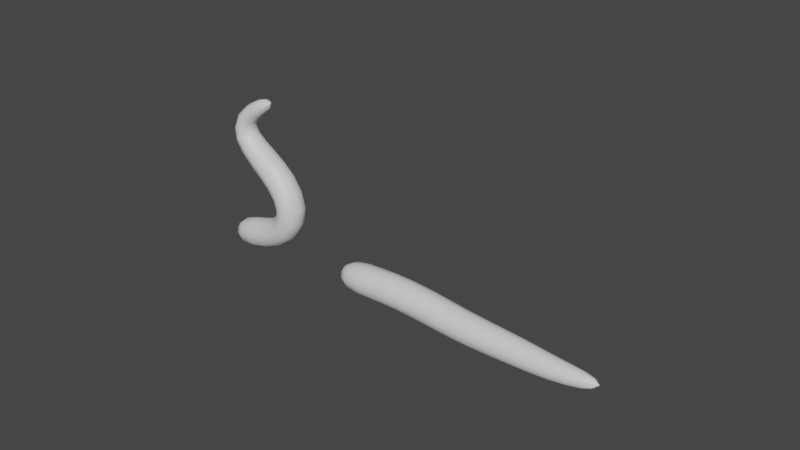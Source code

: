 # Source: GeometryNodes_Tentacle_0713.blend  (saved by Blender 4.4.32; exported with 4.5.12 LTS)
import bpy
from mathutils import Matrix  # noqa: F401  (used for matrix-valued properties, if any)

bpy.ops.wm.read_factory_settings(use_empty=True)
scene = bpy.context.scene
scene.name = 'Scene'

# ---- collections
col_collection = bpy.data.collections.new('Collection'); scene.collection.children.link(col_collection)
col_collection_2 = bpy.data.collections.new('Collection 2'); scene.collection.children.link(col_collection_2)

# ---- materials (node trees are filled in below, after node groups)
mat_skin_1 = bpy.data.materials.new('Skin_1')
mat_skin_1.diffuse_color = (0.2115, 0.8002, 0.0007238, 1.0)
mat_skin_2 = bpy.data.materials.new('Skin_2')
mat_skin_2.diffuse_color = (0.8, 0.2089, 0.1439, 1.0)
mat_suckers = bpy.data.materials.new('Suckers')

# ---- node groups
ng_extrudesucker = bpy.data.node_groups.new('ExtrudeSucker', 'GeometryNodeTree')
_s = ng_extrudesucker.interface.new_socket(name='Geometry', in_out='OUTPUT', socket_type='NodeSocketGeometry')
_s = ng_extrudesucker.interface.new_socket(name='Top', in_out='OUTPUT', socket_type='NodeSocketBool')
_s = ng_extrudesucker.interface.new_socket(name='Mesh', in_out='INPUT', socket_type='NodeSocketGeometry')
_s = ng_extrudesucker.interface.new_socket(name='Selection', in_out='INPUT', socket_type='NodeSocketBool')
_s.default_value = True
_s.hide_value = True
_s = ng_extrudesucker.interface.new_socket(name='Offset Scale', in_out='INPUT', socket_type='NodeSocketFloat')
_s.default_value = 0.08
_s = ng_extrudesucker.interface.new_socket(name='Scale', in_out='INPUT', socket_type='NodeSocketFloat')
_s.default_value = 0.5
_s.min_value = 0.0
_s = ng_extrudesucker.interface.new_socket(name='Flip_faces', in_out='INPUT', socket_type='NodeSocketBool')
_N = ng_extrudesucker.nodes; _L = ng_extrudesucker.links
n0 = _N.new('NodeGroupOutput'); n0.name = 'Group Output'; n0.location = (853, -28)
n1 = _N.new('NodeGroupInput'); n1.name = 'Group Input'; n1.location = (-816, -55)
n2 = _N.new('GeometryNodeExtrudeMesh'); n2.name = 'Extrude Mesh.002'; n2.location = (-137, 115)
n3 = _N.new('GeometryNodeScaleElements'); n3.name = 'Scale Elements'; n3.location = (109, -3)
n4 = _N.new('GeometryNodeFlipFaces'); n4.name = 'Flip Faces'; n4.location = (-541, -373)
n5 = _N.new('GeometryNodeSwitch'); n5.name = 'Switch'; n5.location = (-301, -220)
n5.label = 'Switch'
n6 = _N.new('NodeReroute'); n6.name = 'Reroute'; n6.location = (-574, -243)
n6.width = 10
n6.socket_idname = 'NodeSocketGeometry'
n7 = _N.new('GeometryNodeFlipFaces'); n7.name = 'Flip Faces.001'; n7.location = (336, -330)
n8 = _N.new('GeometryNodeSwitch'); n8.name = 'Switch.001'; n8.location = (593, -202)
n8.label = 'Switch'
_L.new(n2.outputs[0], n3.inputs[0])
_L.new(n2.outputs[1], n3.inputs[1])
_L.new(n1.outputs[1], n2.inputs[1])
_L.new(n2.outputs[1], n0.inputs[1])
_L.new(n1.outputs[2], n2.inputs[3])
_L.new(n1.outputs[3], n3.inputs[2])
_L.new(n1.outputs[4], n5.inputs[0])
_L.new(n4.outputs[0], n5.inputs[2])
_L.new(n6.outputs[0], n4.inputs[0])
_L.new(n6.outputs[0], n5.inputs[1])
_L.new(n5.outputs[0], n2.inputs[0])
_L.new(n1.outputs[0], n6.inputs[0])
_L.new(n7.outputs[0], n8.inputs[2])
_L.new(n3.outputs[0], n8.inputs[1])
_L.new(n3.outputs[0], n7.inputs[0])
_L.new(n1.outputs[4], n8.inputs[0])
_L.new(n8.outputs[0], n0.inputs[0])
n0.is_active_output = True
ng_geometry_nodes = bpy.data.node_groups.new('Geometry Nodes', 'GeometryNodeTree')
_s = ng_geometry_nodes.interface.new_socket(name='Geometry', in_out='OUTPUT', socket_type='NodeSocketGeometry')
_s = ng_geometry_nodes.interface.new_socket(name='Geometry', in_out='INPUT', socket_type='NodeSocketGeometry')
ng_geometry_nodes.is_modifier = True
_N = ng_geometry_nodes.nodes; _L = ng_geometry_nodes.links
n0 = _N.new('NodeGroupInput'); n0.name = 'Group Input'; n0.location = (-1013, 277)
n1 = _N.new('NodeGroupOutput'); n1.name = 'Group Output'; n1.location = (2816, 293)
n2 = _N.new('GeometryNodeCurveToMesh'); n2.name = 'Curve to Mesh'; n2.location = (-65, 242)
n2.inputs[3].default_value = True
n3 = _N.new('GeometryNodeCurvePrimitiveCircle'); n3.name = 'Curve Circle'; n3.location = (-706, -86)
n3.inputs[0].default_value = 6
n3.inputs[4].default_value = 0.3
n4 = _N.new('GeometryNodeResampleCurve'); n4.name = 'Resample Curve'; n4.location = (-833, 325)
n4.keep_last_segment = False
n4.inputs[3].default_value = 0.3
n5 = _N.new('GeometryNodeSetCurveRadius'); n5.name = 'Set Curve Radius'; n5.location = (-572, 346)
n6 = _N.new('GeometryNodeSplineParameter'); n6.name = 'Spline Parameter'; n6.location = (-1363, 7)
n7 = _N.new('ShaderNodeFloatCurve'); n7.name = 'Float Curve'; n7.location = (-1116, 48)
_c = n7.mapping.curves[0]
while len(_c.points) > 2: _c.points.remove(_c.points[-1])
_c.points[0].location = (0.0, 0.93125); _c.points[0].handle_type = 'AUTO'
_c.points[1].location = (0.55909, 0.8625); _c.points[1].handle_type = 'AUTO'
_p = _c.points.new(1.0, 0.1); _p.handle_type = 'AUTO'
n7.mapping.update()
n8 = _N.new('GeometryNodeSubdivisionSurface'); n8.name = 'Subdivision Surface'; n8.location = (2442, 311)
n8.inputs[4].default_value = False
n9 = _N.new('GeometryNodeSetShadeSmooth'); n9.name = 'Set Shade Smooth'; n9.location = (2635, 296)
n10 = _N.new('GeometryNodeSetMaterial'); n10.name = 'Set Material'; n10.location = (2082, 254)
n10.inputs[2].default_value = mat_skin_1
n11 = _N.new('GeometryNodeSetMaterial'); n11.name = 'Set Material.001'; n11.location = (2264, 182)
n11.inputs[2].default_value = mat_skin_2
n12 = _N.new('GeometryNodeCaptureAttribute'); n12.name = 'Capture Attribute'; n12.location = (-280, -88)
n12.capture_items.clear()
n13 = _N.new('GeometryNodeSplineParameter'); n13.name = 'Spline Parameter.001'; n13.location = (-569, 63)
n14 = _N.new('ShaderNodeCombineXYZ'); n14.name = 'Combine XYZ'; n14.location = (-45, -222)
n15 = _N.new('FunctionNodeCompare'); n15.name = 'Compare'; n15.location = (142, -233)
n16 = _N.new('FunctionNodeCompare'); n16.name = 'Compare.001'; n16.location = (161, -21)
n16.operation = 'LESS_EQUAL'
n17 = _N.new('ShaderNodeValue'); n17.name = 'Value'; n17.location = (-73, -397)
n17.outputs[0].default_value = 0.8
n18 = _N.new('GeometryNodeDualMesh'); n18.name = 'Dual Mesh'; n18.location = (166, 287)
n19 = _N.new('GeometryNodeExtrudeMesh'); n19.name = 'Extrude Mesh'; n19.location = (422, 456)
n19.inputs[3].default_value = 0.1
n19.inputs[4].default_value = False
n20 = _N.new('NodeReroute'); n20.name = 'Reroute'; n20.location = (373, 69)
n20.width = 10
n20.socket_idname = 'NodeSocketBool'
n21 = _N.new('GeometryNodeExtrudeMesh'); n21.name = 'Extrude Mesh.001'; n21.location = (652, 420)
n21.inputs[3].default_value = 0.05
n21.inputs[4].default_value = False
n22 = _N.new('NodeReroute'); n22.name = 'Reroute.001'; n22.location = (535, -122)
n22.width = 10
n22.socket_idname = 'NodeSocketBool'
n23 = _N.new('GeometryNodeGroup'); n23.name = 'Group'; n23.location = (948, 455)
n23.node_tree = ng_extrudesucker
n23.inputs[2].default_value = 0.06
n23.inputs[3].default_value = 0.6
n23.inputs[4].default_value = False
n24 = _N.new('GeometryNodeGroup'); n24.name = 'Group.001'; n24.location = (1144, 663)
n24.width = 156
n24.node_tree = ng_extrudesucker
n24.inputs[3].default_value = 1.0
n24.inputs[4].default_value = False
n25 = _N.new('GeometryNodeGroup'); n25.name = 'Group.002'; n25.location = (1338, 460)
n25.node_tree = ng_extrudesucker
n25.inputs[2].default_value = 0.0
n25.inputs[3].default_value = 0.5
n25.inputs[4].default_value = False
n26 = _N.new('GeometryNodeGroup'); n26.name = 'Group.003'; n26.location = (1545, 450)
n26.node_tree = ng_extrudesucker
n26.inputs[2].default_value = 0.1
n26.inputs[3].default_value = 0.5
n26.inputs[4].default_value = True
n27 = _N.new('GeometryNodeCaptureAttribute'); n27.name = 'Capture Attribute.001'; n27.location = (-380, 310)
n27.capture_items.clear()
n28 = _N.new('ShaderNodeCombineXYZ'); n28.name = 'Combine XYZ.001'; n28.location = (-200, 466)
n29 = _N.new('ShaderNodeFloatCurve'); n29.name = 'Float Curve.001'; n29.location = (43, 685)
_c = n29.mapping.curves[0]
while len(_c.points) > 2: _c.points.remove(_c.points[-1])
_c.points[0].location = (0.0, 1.0); _c.points[0].handle_type = 'AUTO'
_c.points[1].location = (0.33636, 0.3); _c.points[1].handle_type = 'AUTO'
_p = _c.points.new(0.69545, 0.31875); _p.handle_type = 'AUTO'
_p = _c.points.new(0.95, 0.0); _p.handle_type = 'AUTO'
n29.mapping.update()
n30 = _N.new('ShaderNodeMath'); n30.name = 'Math'; n30.location = (679, 746)
n30.operation = 'MULTIPLY'
n30.inputs[0].default_value = 0.05
n31 = _N.new('GeometryNodeInputNamedAttribute'); n31.name = 'Named Attribute'; n31.location = (-90, 242)
n31.inputs[0].default_value = 'radius'
n32 = _N.new('GeometryNodeSwitch'); n32.name = 'Switch'; n32.location = (-90, 242)
n32.input_type = 'FLOAT'
n32.inputs[1].default_value = 1.0
_L.new(n9.outputs[0], n1.inputs[0])
_L.new(n27.outputs[0], n2.inputs[0])
_L.new(n12.outputs[0], n2.inputs[1])
_L.new(n0.outputs[0], n4.inputs[0])
_L.new(n4.outputs[0], n5.inputs[0])
_L.new(n7.outputs[0], n5.inputs[2])
_L.new(n6.outputs[0], n7.inputs[1])
_L.new(n11.outputs[0], n8.inputs[0])
_L.new(n8.outputs[0], n9.inputs[0])
_L.new(n26.outputs[0], n10.inputs[0])
_L.new(n10.outputs[0], n11.inputs[0])
_L.new(n3.outputs[0], n12.inputs[0])
_L.new(n13.outputs[2], n12.inputs[1])
_L.new(n12.outputs[1], n14.inputs[0])
_L.new(n14.outputs[0], n15.inputs[0])
_L.new(n22.outputs[0], n11.inputs[1])
_L.new(n14.outputs[0], n16.inputs[0])
_L.new(n20.outputs[0], n10.inputs[1])
_L.new(n17.outputs[0], n16.inputs[1])
_L.new(n17.outputs[0], n15.inputs[1])
_L.new(n2.outputs[0], n18.inputs[0])
_L.new(n18.outputs[0], n19.inputs[0])
_L.new(n20.outputs[0], n19.inputs[1])
_L.new(n16.outputs[0], n20.inputs[0])
_L.new(n19.outputs[0], n21.inputs[0])
_L.new(n22.outputs[0], n21.inputs[1])
_L.new(n15.outputs[0], n22.inputs[0])
_L.new(n21.outputs[0], n23.inputs[0])
_L.new(n21.outputs[1], n23.inputs[1])
_L.new(n23.outputs[0], n24.inputs[0])
_L.new(n23.outputs[1], n24.inputs[1])
_L.new(n24.outputs[0], n25.inputs[0])
_L.new(n24.outputs[1], n25.inputs[1])
_L.new(n25.outputs[0], n26.inputs[0])
_L.new(n25.outputs[1], n26.inputs[1])
_L.new(n5.outputs[0], n27.inputs[0])
_L.new(n13.outputs[0], n27.inputs[1])
_L.new(n27.outputs[1], n28.inputs[1])
_L.new(n28.outputs[0], n29.inputs[1])
_L.new(n29.outputs[0], n30.inputs[1])
_L.new(n30.outputs[0], n24.inputs[2])
_L.new(n31.outputs[1], n32.inputs[0])
_L.new(n31.outputs[0], n32.inputs[2])
_L.new(n32.outputs[0], n2.inputs[2])
n1.is_active_output = True

# ---- material node trees
mat_skin_1.use_nodes = True; mat_skin_1.node_tree.nodes.clear()
_N = mat_skin_1.node_tree.nodes; _L = mat_skin_1.node_tree.links
n0 = _N.new('ShaderNodeBsdfPrincipled'); n0.name = 'Principled BSDF'; n0.location = (10, 300)
n1 = _N.new('ShaderNodeOutputMaterial'); n1.name = 'Material Output'; n1.location = (300, 300)
_L.new(n0.outputs[0], n1.inputs[0])
n1.is_active_output = True
mat_skin_2.use_nodes = True; mat_skin_2.node_tree.nodes.clear()
_N = mat_skin_2.node_tree.nodes; _L = mat_skin_2.node_tree.links
n0 = _N.new('ShaderNodeBsdfPrincipled'); n0.name = 'Principled BSDF'; n0.location = (10, 300)
n1 = _N.new('ShaderNodeOutputMaterial'); n1.name = 'Material Output'; n1.location = (300, 300)
_L.new(n0.outputs[0], n1.inputs[0])
n1.is_active_output = True
mat_suckers.use_nodes = True; mat_suckers.node_tree.nodes.clear()
_N = mat_suckers.node_tree.nodes; _L = mat_suckers.node_tree.links
n0 = _N.new('ShaderNodeBsdfPrincipled'); n0.name = 'Principled BSDF'; n0.location = (10, 300)
n1 = _N.new('ShaderNodeOutputMaterial'); n1.name = 'Material Output'; n1.location = (300, 300)
_L.new(n0.outputs[0], n1.inputs[0])
n1.is_active_output = True

# ---- world
world_world = bpy.data.worlds.new('World'); scene.world = world_world
world_world.use_nodes = True; world_world.node_tree.nodes.clear()
_N = world_world.node_tree.nodes; _L = world_world.node_tree.links
n0 = _N.new('ShaderNodeOutputWorld'); n0.name = 'World Output'; n0.location = (300, 300)
n1 = _N.new('ShaderNodeBackground'); n1.name = 'Background'; n1.location = (10, 300)
n1.inputs[0].default_value = (0.05088, 0.05088, 0.05088, 1.0)
_L.new(n1.outputs[0], n0.inputs[0])
n0.is_active_output = True
world_world.color = (0.05088, 0.05088, 0.05088)
world_world.use_sun_shadow = False
world_world.sun_shadow_jitter_overblur = 0.0

# ---- curves / text
cu_b_ziercurve = bpy.data.curves.new('BézierCurve', 'CURVE')
cu_b_ziercurve.dimensions = '3D'
_sp = cu_b_ziercurve.splines.new('BEZIER'); _sp.bezier_points.add(3)
_sp.bezier_points.foreach_set('co', [-0.3856, 3.047e-09, -0.02268, 1.111, -6.704e-08, 0.499, -0.03402, -2.499e-07, 1.86, 0.7258, -3.733e-07, 2.779])
_sp.bezier_points.foreach_set('handle_left', [-0.8096, 3.047e-09, -0.02268, 0.912, -1.676e-08, 0.1248, 0.5742, -2.052e-07, 1.527, 0.1773, -3.487e-07, 2.596])
_sp.bezier_points.foreach_set('handle_right', [0.03843, 3.047e-09, -0.02268, 1.437, -1.493e-07, 1.111, -0.5413, -2.872e-07, 2.137, 1.274, -3.979e-07, 2.961])
for _p, _l, _r in zip(_sp.bezier_points, ['ALIGNED', 'ALIGNED', 'ALIGNED', 'ALIGNED'], ['ALIGNED', 'ALIGNED', 'ALIGNED', 'ALIGNED']): _p.handle_left_type = _l; _p.handle_right_type = _r
_sp.order_u = 0
_sp.order_v = 0
cu_b_ziercurve.materials.append(mat_skin_1)
cu_b_ziercurve.materials.append(mat_skin_2)
cu_b_ziercurve.materials.append(mat_suckers)
cu_b_ziercurve.use_path = True
cu_b_ziercurve.fill_mode = 'FULL'
cu_b_ziercurve_001 = bpy.data.curves.new('BézierCurve.001', 'CURVE')
cu_b_ziercurve_001.dimensions = '3D'
_sp = cu_b_ziercurve_001.splines.new('BEZIER'); _sp.bezier_points.add(3)
_sp.bezier_points.foreach_set('co', [-0.3856, 3.047e-09, -0.02268, 1.305, -3.338e-09, 0.02484, 2.888, 1.663e-08, -0.1238, 4.935, 1.282e-08, -0.09544])
_sp.bezier_points.foreach_set('handle_left', [-0.8096, 3.047e-09, -0.02268, 0.8835, -9.651e-09, 0.07183, 2.195, 1.87e-08, -0.1391, 4.387, 3.739e-08, -0.2783])
_sp.bezier_points.foreach_set('handle_right', [0.03843, 3.047e-09, -0.02268, 1.892, 5.46e-09, -0.04064, 3.62, 1.446e-08, -0.1076, 5.484, -1.174e-08, 0.0874])
for _p, _l, _r in zip(_sp.bezier_points, ['ALIGNED', 'ALIGNED', 'ALIGNED', 'ALIGNED'], ['ALIGNED', 'ALIGNED', 'ALIGNED', 'ALIGNED']): _p.handle_left_type = _l; _p.handle_right_type = _r
_sp.order_u = 0
_sp.order_v = 0
cu_b_ziercurve_001.materials.append(mat_skin_1)
cu_b_ziercurve_001.materials.append(mat_skin_2)
cu_b_ziercurve_001.materials.append(mat_suckers)
cu_b_ziercurve_001.use_path = True
cu_b_ziercurve_001.fill_mode = 'FULL'

# ---- objects
ob_b_ziercurve = bpy.data.objects.new('BézierCurve', cu_b_ziercurve)
ob_b_ziercurve_001 = bpy.data.objects.new('BézierCurve.001', cu_b_ziercurve_001)

# ---- transforms, parenting, visibility, modifiers, constraints
ob_b_ziercurve.location = (0.0, 0.0, 0.0)
_m = ob_b_ziercurve.modifiers.new('GeometryNodes', 'NODES')
_m.node_group = ng_geometry_nodes
_m.open_manage_panel = True
_m.open_bake_panel = True
_m.open_named_attributes_panel = True
ob_b_ziercurve_001.location = (2.622, 0.0, 0.0)
_m = ob_b_ziercurve_001.modifiers.new('GeometryNodes', 'NODES')
_m.node_group = ng_geometry_nodes

# ---- collection membership
col_collection_2.objects.link(ob_b_ziercurve)
col_collection_2.objects.link(ob_b_ziercurve_001)

# ---- scene / render settings (as saved in the file)
scene.frame_start = 1; scene.frame_end = 250; scene.frame_set(1)
scene.render.engine = 'BLENDER_EEVEE_NEXT'
scene.view_settings.view_transform = 'Filmic'
bpy.context.view_layer.update()

# ---- added for rendering (the .blend has no active camera and no usable light): camera, sun
cam_auto = bpy.data.cameras.new('AutoCamera')
cam_auto.lens = 50.0
cam_auto.sensor_width = 36.0
cam_auto.clip_end = 1000.0
ob_auto_camera = bpy.data.objects.new('AutoCamera', cam_auto)
scene.collection.objects.link(ob_auto_camera)
ob_auto_camera.location = (14.0085, -12.507, 9.66537)
ob_auto_camera.rotation_euler = (1.09748, -7.21219e-08, 0.694738)
scene.camera = ob_auto_camera
light_auto_sun = bpy.data.lights.new('AutoSun', 'SUN')
light_auto_sun.energy = 3.0
light_auto_sun.angle = 0.0523599
ob_auto_sun = bpy.data.objects.new('AutoSun', light_auto_sun)
scene.collection.objects.link(ob_auto_sun)
ob_auto_sun.rotation_euler = (0.872665, 0.174533, 0.523599)
bpy.context.view_layer.update()
